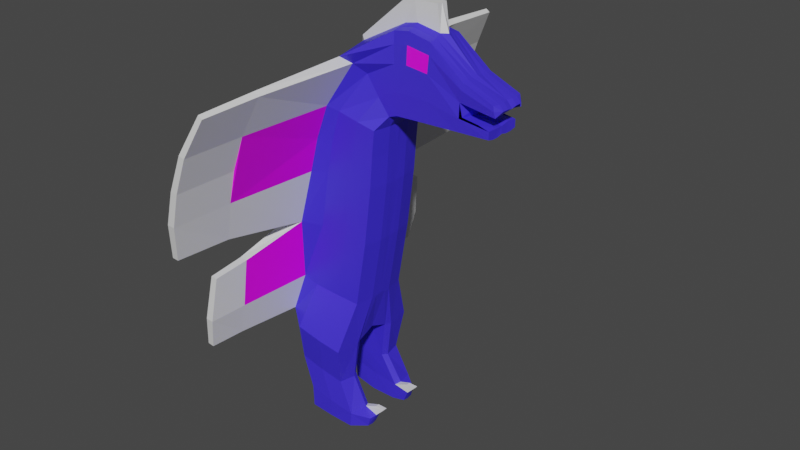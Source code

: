 # Source: deinonymoth.blend  (saved by Blender 3.3.6; exported with 4.5.12 LTS)
import bpy
from mathutils import Matrix  # noqa: F401  (used for matrix-valued properties, if any)

bpy.ops.wm.read_factory_settings(use_empty=True)
scene = bpy.context.scene
scene.name = 'Scene'

# ---- collections
col_collection = bpy.data.collections.new('Collection'); scene.collection.children.link(col_collection)

# ---- images (referenced by path relative to the original .blend; pixels are not part of the script)
import os
ASSET_DIR = os.environ.get("B2B_ASSET_DIR", "")  # directory of the original .blend (textures are referenced by path, not embedded)
HERE = os.path.dirname(os.path.abspath(__file__))  # packed textures are extracted next to this script under _unpacked/

def load_image(name, relpath, width, height, colorspace="sRGB"):
    """Load a texture the original file referenced (path relative to the .blend, or extracted next to this script)."""
    p = next((c for c in (os.path.join(HERE, relpath), os.path.join(ASSET_DIR, relpath)) if relpath and os.path.exists(c)), "")
    if p:
        img = bpy.data.images.load(p, check_existing=True)
        img.name = name
    else:  # same state as the original file: an image datablock whose file is absent (Cycles renders it pink)
        img = bpy.data.images.new(name, width, height)
        img.source = "FILE"
        img.filepath = "//" + (relpath or name)
    img.colorspace_settings.name = colorspace
    return img
img_deinoneye_png = load_image('deinoneye.png', 'deinoneye.png', 1024, 1024, 'sRGB')
img_mothdot_png = load_image('mothdot.png', 'mothdot.png', 1024, 1024, 'sRGB')

# ---- materials (node trees are filled in below, after node groups)
mat_material_001 = bpy.data.materials.new('Material.001')
mat_material_001.use_transparent_shadow = False
mat_material_002 = bpy.data.materials.new('Material.002')
mat_material_002.use_transparent_shadow = False
mat_material_003 = bpy.data.materials.new('Material.003')
mat_material_003.use_transparent_shadow = False
mat_material_004 = bpy.data.materials.new('Material.004')
mat_material_004.use_transparent_shadow = False

# ---- material node trees
mat_material_001.use_nodes = True; mat_material_001.node_tree.nodes.clear()
_N = mat_material_001.node_tree.nodes; _L = mat_material_001.node_tree.links
n0 = _N.new('ShaderNodeBsdfPrincipled'); n0.name = 'Principled BSDF'; n0.location = (10, 300)
n0.distribution = 'GGX'
n0.subsurface_method = 'RANDOM_WALK_SKIN'
n0.inputs[0].default_value = (0.04817, 0.02843, 0.7991, 1.0)
n0.inputs[3].default_value = 1.45
n0.inputs[27].default_value = (0.0, 0.0, 0.0, 1.0)
n0.inputs[28].default_value = 1.0
n1 = _N.new('ShaderNodeOutputMaterial'); n1.name = 'Material Output'; n1.location = (300, 300)
_L.new(n0.outputs[0], n1.inputs[0])
n1.is_active_output = True
mat_material_002.use_nodes = True; mat_material_002.node_tree.nodes.clear()
_N = mat_material_002.node_tree.nodes; _L = mat_material_002.node_tree.links
n0 = _N.new('ShaderNodeBsdfPrincipled'); n0.name = 'Principled BSDF'; n0.location = (10, 300)
n0.distribution = 'GGX'
n0.subsurface_method = 'RANDOM_WALK_SKIN'
n0.inputs[3].default_value = 1.45
n0.inputs[27].default_value = (0.0, 0.0, 0.0, 1.0)
n0.inputs[28].default_value = 1.0
n1 = _N.new('ShaderNodeOutputMaterial'); n1.name = 'Material Output'; n1.location = (300, 300)
_L.new(n0.outputs[0], n1.inputs[0])
n1.is_active_output = True
mat_material_003.use_nodes = True; mat_material_003.node_tree.nodes.clear()
_N = mat_material_003.node_tree.nodes; _L = mat_material_003.node_tree.links
n0 = _N.new('ShaderNodeBsdfPrincipled'); n0.name = 'Principled BSDF'; n0.location = (10, 300)
n0.distribution = 'GGX'
n0.subsurface_method = 'RANDOM_WALK_SKIN'
n0.inputs[3].default_value = 1.45
n0.inputs[27].default_value = (0.0, 0.0, 0.0, 1.0)
n0.inputs[28].default_value = 1.0
n1 = _N.new('ShaderNodeOutputMaterial'); n1.name = 'Material Output'; n1.location = (300, 300)
n2 = _N.new('ShaderNodeTexImage'); n2.name = 'Image Texture'; n2.location = (-280, 275)
n2.image = img_deinoneye_png
_L.new(n0.outputs[0], n1.inputs[0])
_L.new(n2.outputs[0], n0.inputs[0])
n1.is_active_output = True
mat_material_004.use_nodes = True; mat_material_004.node_tree.nodes.clear()
_N = mat_material_004.node_tree.nodes; _L = mat_material_004.node_tree.links
n0 = _N.new('ShaderNodeBsdfPrincipled'); n0.name = 'Principled BSDF'; n0.location = (10, 300)
n0.distribution = 'GGX'
n0.subsurface_method = 'RANDOM_WALK_SKIN'
n0.inputs[3].default_value = 1.45
n0.inputs[27].default_value = (0.0, 0.0, 0.0, 1.0)
n0.inputs[28].default_value = 1.0
n1 = _N.new('ShaderNodeOutputMaterial'); n1.name = 'Material Output'; n1.location = (300, 300)
n2 = _N.new('ShaderNodeTexImage'); n2.name = 'Image Texture'; n2.location = (-280, 275)
n2.image = img_mothdot_png
_L.new(n0.outputs[0], n1.inputs[0])
_L.new(n2.outputs[0], n0.inputs[0])
n1.is_active_output = True

# ---- world
world_world = bpy.data.worlds.new('World'); scene.world = world_world
world_world.use_nodes = True; world_world.node_tree.nodes.clear()
_N = world_world.node_tree.nodes; _L = world_world.node_tree.links
n0 = _N.new('ShaderNodeOutputWorld'); n0.name = 'World Output'; n0.location = (300, 300)
n1 = _N.new('ShaderNodeBackground'); n1.name = 'Background'; n1.location = (10, 300)
n1.inputs[0].default_value = (0.05088, 0.05088, 0.05088, 1.0)
_L.new(n1.outputs[0], n0.inputs[0])
n0.is_active_output = True
world_world.color = (0.05088, 0.05088, 0.05088)
world_world.use_sun_shadow = False
world_world.sun_shadow_jitter_overblur = 0.0

# ---- meshes
me_plane = bpy.data.meshes.new('Plane')
me_plane.from_pydata([(-1.408, 0.0, 3.392), (0.7768, 0.0, 3.226), (-1.171, 0.0, 5.058), (1.057, 0.0, 4.881), (-0.9119, 0.0, 6.48), (1.238, 0.0, 6.331), (-0.324, 0.0, 8.203), (1.363, 0.0, 7.779), (-1.54, 0.0, 2.505), (0.4811, 0.0, 2.146), (0.3065, 0.0, 9.389), (1.509, 0.0, 8.031), (1.76, -3.29e-07, 10.16), (1.686, -5.249e-08, 8.102), (1.882, -5.249e-08, 8.102), (2.694, 0.0, 10.09), (2.339, -5.468e-08, 8.118), (3.434, 0.0, 9.373), (3.335, -6.565e-08, 8.2), (4.185, 0.0, 9.012), (4.102, 0.0, 8.252), (-1.117, -1.263, 5.06), (-1.408, -0.8188, 3.347), (0.6896, -0.7737, 3.205), (0.9779, -0.7737, 4.898), (1.162, -0.7737, 6.374), (-0.9094, -0.9025, 6.514), (1.291, -0.7737, 7.81), (-0.2789, -1.141, 8.229), (-1.564, -0.8188, 2.473), (0.475, -1.248, 1.967), (1.469, -0.4761, 8.097), (0.5336, -0.9984, 9.399), (1.691, -0.4761, 8.174), (1.62, -0.4761, 10.06), (1.917, -0.4761, 8.182), (2.005, -0.4761, 10.12), (2.415, -0.4761, 8.203), (2.588, -0.4761, 9.997), (3.329, -0.4761, 8.232), (3.43, -0.4761, 9.328), (4.102, -0.4679, 8.252), (4.185, -0.4679, 9.012), (-1.286, 0.0, 2.305), (4.325, 0.0, 8.856), (-0.9716, -0.8149, 3.42), (-0.7997, -1.024, 5.034), (-0.4837, -0.9514, 6.404), (0.05038, -0.93, 8.142), (-1.225, -0.9564, 2.474), (0.6774, -0.7401, 9.205), (1.631, -0.5007, 9.766), (1.992, -0.5007, 9.819), (2.562, -0.5007, 9.721), (3.414, -0.5007, 9.159), (4.211, -0.4761, 8.888), (-0.8309, -3.273, 5.459), (-1.024, -3.271, 5.475), (-0.5967, -3.351, 6.446), (-0.8669, -3.348, 6.466), (-0.06426, -3.351, 8.145), (-0.2764, -3.348, 8.204), (0.4038, -3.251, 9.102), (0.2943, -3.249, 9.203), (-1.153, -2.693, 4.652), (-1.365, -2.9, 3.345), (-0.9587, -2.695, 4.637), (-1.54, -2.786, 2.505), (-1.094, -2.731, 3.397), (-1.305, -2.663, 2.566), (-0.8438, 0.0, 2.213), (-0.5845, -0.7983, 3.293), (-0.8129, -1.252, 2.206), (4.139, 0.0, 8.748), (-0.3275, -0.7983, 5.005), (-0.09531, -0.7983, 6.459), (0.2967, -0.7983, 8.033), (0.8861, -0.5007, 8.956), (1.644, -0.5007, 9.339), (1.972, -0.5007, 9.381), (2.522, -0.5007, 9.313), (3.342, -0.4589, 8.875), (4.234, -0.4589, 8.748), (-0.1046, 0.0, 2.059), (0.1033, -0.7983, 3.246), (-0.1139, -1.272, 2.075), (4.09, 0.0, 8.416), (0.3775, -0.7983, 4.947), (0.5835, -0.7983, 6.413), (0.834, -0.7983, 7.914), (1.201, -0.5007, 8.491), (1.668, -0.5007, 8.709), (1.943, -0.5007, 8.733), (2.464, -0.5007, 8.713), (3.359, -0.5007, 8.542), (4.102, -0.4694, 8.434), (3.401, -0.4381, 8.561), (3.797, -0.4068, 8.482), (4.083, -0.2503, 8.458), (3.492, 0.0, 8.514), (4.122, -0.2503, 8.729), (3.836, -0.4068, 8.786), (3.544, 0.0, 8.757), (-1.408, -0.1508, 3.347), (-1.174, -0.1508, 5.076), (1.508, -0.1508, 8.037), (1.358, -0.1508, 7.802), (4.097, -0.151, 8.214), (3.335, -0.1505, 8.2), (-0.9094, -0.1508, 6.514), (-0.3501, -0.1508, 8.169), (1.999, -0.1696, 10.23), (2.58, -0.1508, 10.11), (1.244, -0.1508, 6.369), (2.339, -0.1505, 8.118), (1.882, -0.1505, 8.102), (1.063, -0.1508, 4.89), (0.7714, -0.1508, 3.202), (0.4959, -0.1508, 9.546), (1.662, -0.1507, 10.16), (0.4918, -0.4764, 1.958), (-1.564, -0.1508, 2.473), (1.686, -0.1505, 8.102), (3.432, -0.1508, 9.349), (4.224, -0.1508, 9.005), (4.328, -0.151, 8.882), (-1.286, -0.1505, 2.305), (-0.8438, -0.4761, 2.213), (-0.1046, -0.4761, 2.059), (1.76, -3.29e-07, 10.16), (0.4534, -2.609e-07, 9.653), (1.76, -0.1505, 10.16), (0.4534, -0.1505, 9.653), (1.892, 0.0, 10.72), (1.696, 0.0, 10.72), (2.496, 0.0, 10.71), (2.496, -0.1505, 10.71), (1.696, -0.1505, 10.72), (1.892, -0.1505, 10.72), (1.696, 0.0, 10.72), (1.3, 0.0, 7.143), (1.696, -0.1505, 10.72), (-0.6776, 0.0, 7.305), (-0.6791, -0.9025, 7.3), (1.225, -0.7737, 7.145), (-0.2661, -0.9406, 7.274), (-0.63, -3.366, 7.306), (-0.3786, -3.369, 7.282), (0.06907, -0.7983, 7.239), (0.6931, -0.7983, 7.188), (1.3, -0.1508, 7.139), (-0.6791, -0.1508, 7.3), (-0.2351, -1.09, 1.103), (0.355, -1.066, 0.9798), (0.355, -0.5014, 0.9798), (-1.049, -0.4761, 1.23), (-0.8725, -1.066, 1.235), (-0.3094, -0.4761, 1.076), (0.07454, -1.127, 0.3268), (0.7339, -1.108, 0.2072), (0.775, -0.5337, 0.2203), (-0.5628, -0.538, 0.4403), (-0.5628, -1.102, 0.4403), (0.1553, -0.5249, 0.2895), (0.05315, -1.108, -0.1513), (0.6912, -1.108, -0.1685), (0.713, -0.5249, -0.2142), (-0.549, -0.5505, -0.1046), (-0.549, -1.1, -0.1046), (0.04935, -0.5249, -0.2142), (1.181, -0.5441, 0.1392), (1.121, -0.8424, 0.09035), (1.05, -0.5505, -0.1533), (1.05, -0.8424, -0.1533), (-1.408, -0.3093, 3.347), (1.508, -0.3093, 8.037), (4.097, -0.3111, 8.214), (-0.9094, -0.3093, 6.514), (2.007, -0.3093, 10.16), (2.406, -0.3093, 8.126), (1.063, -0.3093, 4.89), (0.5065, -0.3093, 9.519), (0.558, -0.635, 1.949), (1.688, -0.3093, 8.096), (4.224, -0.3093, 9.005), (4.328, -0.3111, 8.882), (-1.286, -0.3039, 2.305), (-0.9247, -0.635, 2.102), (-1.174, -0.3093, 5.076), (1.358, -0.3093, 7.802), (3.335, -0.3039, 8.2), (-0.3501, -0.3093, 8.169), (2.593, -0.3093, 10.04), (1.244, -0.3093, 6.369), (1.915, -0.3093, 8.104), (0.7714, -0.3093, 3.202), (1.621, -0.3093, 10.1), (-1.564, -0.3093, 2.473), (3.432, -0.3093, 9.349), (1.3, -0.3093, 7.139), (-0.6791, -0.3093, 7.3), (0.438, -0.6411, 0.9625), (-0.9649, -0.6411, 1.255), (0.8432, -0.6779, 0.2568), (-0.6552, -0.6777, 0.4595), (0.6779, -0.6838, -0.2142), (-0.5842, -0.6838, -0.132), (0.0399, -0.6838, -0.2142), (1.185, -0.6827, 0.1416), (1.061, -0.6838, -0.1685), (1.408, -0.5505, 0.3755), (1.152, -0.5505, 0.3755), (1.152, -0.6528, 0.3755), (1.408, -0.6528, 0.3755), (-0.8221, -4.721, 5.536), (-0.9842, -4.721, 5.549), (-0.6278, -4.889, 6.441), (-0.8161, -4.889, 6.455), (-0.0863, -4.889, 8.144), (-0.2335, -4.889, 8.189), (-0.5822, -4.907, 7.295), (0.3622, -4.721, 9.044), (0.2629, -4.721, 9.119), (-0.4062, -4.907, 7.277), (-1.156, -3.584, 4.537), (-1.332, -3.689, 3.399), (-0.9932, -3.584, 4.525), (-1.476, -3.584, 2.618), (-1.142, -3.689, 3.381), (-1.316, -3.584, 2.595)], [(94, 96)], [(84, 23, 24, 87), (87, 24, 25, 88), (149, 144, 27, 89), (45, 46, 66, 68), (89, 27, 31, 90), (90, 31, 33, 91), (91, 33, 35, 92), (92, 35, 37, 93), (93, 37, 39, 94), (94, 39, 41, 95), (188, 174, 22, 21), (189, 175, 31, 27), (190, 176, 41, 39), (200, 177, 26, 143), (192, 178, 36, 38), (199, 189, 27, 144), (194, 179, 37, 35), (195, 180, 24, 23), (196, 181, 32, 34), (187, 127, 155, 202), (175, 183, 33, 31), (182, 195, 23, 30), (198, 192, 38, 40), (174, 197, 29, 22), (179, 190, 39, 37), (177, 188, 21, 26), (178, 196, 34, 36), (185, 184, 42, 55), (180, 193, 25, 24), (183, 194, 35, 33), (181, 191, 28, 32), (184, 198, 40, 42), (73, 44, 125, 185, 55, 82, 100), (197, 186, 49, 29), (40, 54, 55, 42), (38, 53, 54, 40), (36, 52, 53, 38), (34, 51, 52, 36), (32, 50, 51, 34), (48, 50, 62, 60), (71, 45, 49, 72), (28, 143, 26, 59, 146, 61), (50, 32, 63, 62), (29, 49, 69, 67), (56, 58, 216, 214), (59, 57, 215, 217), (58, 147, 223, 216), (26, 21, 57, 59), (32, 28, 61, 63), (21, 46, 56, 57), (46, 47, 58, 56), (64, 65, 225, 224), (65, 67, 227, 225), (21, 22, 65, 64), (46, 21, 64, 66), (22, 29, 67, 65), (49, 45, 68, 69), (84, 71, 72, 85), (82, 101, 100), (186, 187, 72, 49), (54, 81, 101, 82, 55), (53, 80, 81, 54), (52, 79, 80, 53), (51, 78, 79, 52), (50, 77, 78, 51), (48, 76, 77, 50), (145, 148, 76, 48), (46, 74, 75, 47), (45, 71, 74, 46), (20, 86, 98, 95, 41, 176, 107), (23, 84, 85, 30), (127, 128, 157, 155), (96, 97, 99), (80, 93, 94, 81), (79, 92, 93, 80), (78, 91, 92, 79), (77, 90, 91, 78), (76, 89, 90, 77), (148, 149, 89, 76), (74, 87, 88, 75), (71, 84, 87, 74), (99, 98, 86), (99, 97, 98), (97, 95, 98), (100, 102, 73), (100, 101, 102), (101, 81, 102), (102, 81, 96, 99), (70, 83, 128, 127), (43, 70, 127, 126), (8, 43, 126, 121), (19, 17, 123, 124), (10, 6, 110, 118), (13, 14, 115, 122), (3, 5, 113, 116), (44, 19, 124, 125), (112, 15, 135, 136), (4, 2, 104, 109), (16, 18, 108, 114), (0, 8, 121, 103), (17, 15, 112, 123), (9, 1, 117, 120), (11, 13, 122, 105), (83, 9, 120, 128), (10, 118, 132, 130), (1, 3, 116, 117), (14, 16, 114, 115), (140, 7, 106, 150), (119, 111, 138, 137), (142, 4, 109, 151), (18, 20, 107, 108), (7, 11, 105, 106), (2, 0, 103, 104), (132, 131, 141), (118, 119, 131, 132), (119, 12, 129, 131), (133, 134, 137, 138), (135, 133, 138, 136), (6, 142, 151, 110), (12, 119, 137, 134), (131, 129, 139, 141), (111, 112, 136, 138), (5, 140, 150, 113), (130, 132, 141, 139), (75, 88, 149, 148), (47, 75, 148, 145), (62, 63, 222, 221), (193, 199, 144, 25), (191, 200, 143, 28), (88, 25, 144, 149), (202, 155, 161, 204), (157, 154, 160, 163), (85, 72, 156, 152), (30, 85, 152, 153), (128, 120, 154, 157), (182, 30, 153, 201), (158, 162, 168, 164), (161, 163, 169, 167), (153, 152, 158, 159), (155, 157, 163, 161), (152, 156, 162, 158), (201, 153, 159, 203), (207, 205, 165, 164), (206, 207, 164, 168), (205, 166, 172, 209), (163, 160, 166, 169), (204, 161, 167, 206), (159, 158, 164, 165), (208, 171, 173, 209), (159, 165, 173, 171), (203, 159, 171, 208), (166, 160, 170, 172), (160, 203, 212, 211), (170, 208, 209, 172), (162, 204, 206, 168), (165, 205, 209, 173), (167, 169, 207, 206), (169, 166, 205, 207), (154, 201, 203, 160), (120, 182, 201, 154), (156, 202, 204, 162), (110, 151, 200, 191), (113, 150, 199, 193), (126, 127, 187, 186), (121, 126, 186, 197), (124, 123, 198, 184), (118, 110, 191, 181), (122, 115, 194, 183), (116, 113, 193, 180), (125, 124, 184, 185), (111, 119, 196, 178), (109, 104, 188, 177), (114, 108, 190, 179), (103, 121, 197, 174), (123, 112, 192, 198), (120, 117, 195, 182), (105, 122, 183, 175), (72, 187, 202, 156), (119, 118, 181, 196), (117, 116, 180, 195), (115, 114, 179, 194), (150, 106, 189, 199), (112, 111, 178, 192), (151, 109, 177, 200), (108, 107, 176, 190), (106, 105, 175, 189), (104, 103, 174, 188), (211, 212, 213, 210), (203, 208, 213, 212), (208, 170, 210, 213), (170, 160, 211, 210), (219, 218, 221, 222), (220, 223, 218, 219), (215, 214, 216, 217), (217, 216, 223, 220), (63, 61, 219, 222), (57, 56, 214, 215), (60, 62, 221, 218), (146, 59, 217, 220), (61, 146, 220, 219), (147, 60, 218, 223), (228, 225, 227, 229), (225, 228, 226, 224), (69, 68, 228, 229), (66, 64, 224, 226), (68, 66, 226, 228), (67, 69, 229, 227), (47, 145, 48, 60, 147, 58)])
me_plane.polygons.foreach_set('material_index', [0, 0, 0, 3, 0, 0, 0, 0, 0, 0, 0, 0, 0, 0, 0, 0, 0, 0, 0, 0, 0, 0, 0, 0, 0, 0, 0, 0, 0, 0, 0, 0, 0, 0, 0, 0, 0, 0, 0, 1, 0, 3, 1, 0, 1, 1, 1, 1, 1, 1, 1, 1, 1, 3, 1, 1, 1, 0, 0, 0, 0, 0, 2, 0, 0, 0, 0, 0, 0, 0, 0, 0, 0, 0, 0, 0, 0, 0, 0, 0, 0, 0, 0, 0, 0, 0, 0, 0, 0, 0, 0, 0, 0, 0, 0, 0, 1, 0, 0, 0, 0, 0, 0, 0, 1, 0, 0, 0, 1, 0, 0, 0, 0, 1, 1, 0, 1, 1, 0, 0, 0, 1, 0, 1, 0, 0, 1, 0, 0, 0, 0, 0, 0, 0, 0, 0, 0, 0, 0, 0, 0, 0, 0, 0, 0, 0, 0, 0, 0, 0, 0, 0, 1, 0, 0, 0, 0, 0, 0, 0, 0, 0, 0, 0, 0, 0, 0, 0, 0, 0, 0, 0, 0, 0, 0, 0, 0, 0, 0, 0, 0, 0, 0, 0, 0, 0, 0, 1, 1, 1, 1, 1, 1, 1, 1, 1, 1, 1, 1, 1, 1, 1, 1, 1, 1, 1, 0, 3])
_uv = me_plane.uv_layers.new(name='UVMap')
_uv.uv.foreach_set('vector', [0.6978, 0.0, 1.0, 0.0, 1.0, 1.0, 0.6978, 1.0, 0.6978, 1.0, 1.0, 1.0, 1.0, 1.0, 0.6978, 1.0, 0.6978, 1.0, 1.0, 1.0, 1.0, 1.0, 0.6978, 1.0, 0.9844, 0.0, 1.002, 1.02, 0.01948, 1.0, 0.03702, 0.0, 0.6978, 1.0, 1.0, 1.0, 1.0, 1.0, 0.6978, 1.0, 0.6978, 1.0, 1.0, 1.0, 1.0, 1.0, 0.6978, 1.0, 0.6978, 1.0, 1.0, 1.0, 1.0, 1.0, 0.6978, 1.0, 0.6978, 1.0, 1.0, 1.0, 1.0, 1.0, 0.6978, 1.0, 0.6978, 1.0, 1.0, 1.0, 1.0, 1.0, 0.6978, 1.0, 0.6978, 1.0, 1.0, 1.0, 1.0, 1.0, 0.6978, 1.0, 0.0, 1.0, 0.0, 0.0, 0.0, 0.0, 0.0, 1.0, 1.0, 1.0, 1.0, 1.0, 1.0, 1.0, 1.0, 1.0, 1.0, 1.0, 1.0, 1.0, 1.0, 1.0, 1.0, 1.0, 0.0, 1.0, 0.0, 1.0, 0.0, 1.0, 0.0, 1.0, 0.0, 1.0, 0.0, 1.0, 0.0, 1.0, 0.0, 1.0, 1.0, 1.0, 1.0, 1.0, 1.0, 1.0, 1.0, 1.0, 1.0, 1.0, 1.0, 1.0, 1.0, 1.0, 1.0, 1.0, 1.0, 0.0, 1.0, 1.0, 1.0, 1.0, 1.0, 0.0, 0.0, 1.0, 0.0, 1.0, 0.0, 1.0, 0.0, 1.0, 0.3611, 0.0, 0.3611, 0.0, 0.3611, 0.0, 0.3611, 0.0, 1.0, 1.0, 1.0, 1.0, 1.0, 1.0, 1.0, 1.0, 1.0, 0.0, 1.0, 0.0, 1.0, 0.0, 1.0, 0.0, 0.0, 1.0, 0.0, 1.0, 0.0, 1.0, 0.0, 1.0, 0.0, 0.0, 0.0, 0.0, 0.0, 0.0, 0.0, 0.0, 1.0, 1.0, 1.0, 1.0, 1.0, 1.0, 1.0, 1.0, 0.0, 1.0, 0.0, 1.0, 0.0, 1.0, 0.0, 1.0, 0.0, 1.0, 0.0, 1.0, 0.0, 1.0, 0.0, 1.0, 0.1598, 1.0, 0.0, 1.0, 0.0, 1.0, 0.1598, 1.0, 1.0, 1.0, 1.0, 1.0, 1.0, 1.0, 1.0, 1.0, 1.0, 1.0, 1.0, 1.0, 1.0, 1.0, 1.0, 1.0, 0.0, 1.0, 0.0, 1.0, 0.0, 1.0, 0.0, 1.0, 0.0, 1.0, 0.0, 1.0, 0.0, 1.0, 0.0, 1.0, 0.3611, 1.0, 0.1598, 1.0, 0.1598, 1.0, 0.1598, 1.0, 0.1598, 1.0, 0.3611, 1.0, 0.3611, 1.0, 0.0, 0.0, 0.1598, 0.0, 0.1598, 0.0, 0.0, 0.0, 0.0, 1.0, 0.1598, 1.0, 0.1598, 1.0, 0.0, 1.0, 0.0, 1.0, 0.1598, 1.0, 0.1598, 1.0, 0.0, 1.0, 0.0, 1.0, 0.1598, 1.0, 0.1598, 1.0, 0.0, 1.0, 0.0, 1.0, 0.1598, 1.0, 0.1598, 1.0, 0.0, 1.0, 0.0, 1.0, 0.1598, 1.0, 0.1598, 1.0, 0.0, 1.0, 0.1598, 1.0, 0.1598, 1.0, 0.1598, 1.0, 0.1598, 1.0, 0.3611, 0.0, 0.1598, 0.0, 0.1598, 0.0, 0.3611, 0.0, 1.018, 1.0, 0.0, 1.0, 0.0, 1.0, 0.0, 1.0, 0.03509, 0.01961, 1.035, 0.01961, 0.1598, 1.0, 0.0, 1.0, 0.0, 1.0, 0.1598, 1.0, 0.0, 0.0, 0.1598, 0.0, 0.1598, 0.0, 0.0, 0.0, 0.1598, 1.0, 0.1598, 1.0, 0.1598, 1.0, 0.1598, 1.0, 0.0, 1.0, 0.0, 1.0, 0.0, 1.0, 0.0, 1.0, 0.1598, 1.0, 0.1598, 1.0, 0.1598, 1.0, 0.1598, 1.0, 0.0, 1.0, 0.0, 1.0, 0.0, 1.0, 0.0, 1.0, 0.0, 1.0, 0.0, 1.0, 0.0, 1.0, 0.0, 1.0, 0.0, 1.0, 0.1598, 1.0, 0.1598, 1.0, 0.0, 1.0, 0.1598, 1.0, 0.1598, 1.0, 0.1598, 1.0, 0.1598, 1.0, 0.0, 1.0, 0.0, 0.0, 0.0, 0.0, 0.0, 1.0, 0.0, 0.0, 0.0, 0.0, 0.0, 0.0, 0.0, 0.0, 0.9825, 1.02, 1.018, 0.01961, 0.0, 0.0, 0.03509, 1.0, 0.1598, 1.0, 0.0, 1.0, 0.0, 1.0, 0.1598, 1.0, 0.0, 0.0, 0.0, 0.0, 0.0, 0.0, 0.0, 0.0, 0.1598, 0.0, 0.1598, 0.0, 0.1598, 0.0, 0.1598, 0.0, 0.6978, 0.0, 0.3611, 0.0, 0.3611, 0.0, 0.6978, 0.0, 0.3611, 1.0, 0.3611, 1.0, 0.3611, 1.0, 0.1598, 0.0, 0.3611, 0.0, 0.3611, 0.0, 0.1598, 0.0, 0.1598, 1.0, 0.3611, 1.0, 0.3611, 1.0, 0.3611, 1.0, 0.1598, 1.0, 0.1598, 1.0, 0.3611, 1.0, 0.3611, 1.0, 0.1598, 1.0, 1.004, 1.0, 0.9922, 0.01961, 0.01163, -5.96e-08, 0.0142, 0.9608, 0.1598, 1.0, 0.3611, 1.0, 0.3611, 1.0, 0.1598, 1.0, 0.1598, 1.0, 0.3611, 1.0, 0.3611, 1.0, 0.1598, 1.0, 0.1598, 1.0, 0.3611, 1.0, 0.3611, 1.0, 0.1598, 1.0, 0.1598, 1.0, 0.3611, 1.0, 0.3611, 1.0, 0.1598, 1.0, 0.1598, 1.0, 0.3611, 1.0, 0.3611, 1.0, 0.1598, 1.0, 0.1598, 0.0, 0.3611, 0.0, 0.3611, 1.0, 0.1598, 1.0, 1.0, 1.0, 0.6978, 1.0, 0.6978, 1.0, 0.6978, 1.0, 1.0, 1.0, 1.0, 1.0, 1.0, 1.0, 1.0, 0.0, 0.6978, 0.0, 0.6978, 0.0, 1.0, 0.0, 0.3611, 0.0, 0.6978, 0.0, 0.6978, 0.0, 0.3611, 0.0, 0.0, 0.0, 0.3489, 0.5, 0.3489, 0.5, 0.3611, 1.0, 0.6978, 1.0, 0.6978, 1.0, 0.3611, 1.0, 0.3611, 1.0, 0.6978, 1.0, 0.6978, 1.0, 0.3611, 1.0, 0.3611, 1.0, 0.6978, 1.0, 0.6978, 1.0, 0.3611, 1.0, 0.3611, 1.0, 0.6978, 1.0, 0.6978, 1.0, 0.3611, 1.0, 0.3611, 1.0, 0.6978, 1.0, 0.6978, 1.0, 0.3611, 1.0, 0.3611, 1.0, 0.6978, 1.0, 0.6978, 1.0, 0.3611, 1.0, 0.3611, 1.0, 0.6978, 1.0, 0.6978, 1.0, 0.3611, 1.0, 0.3611, 0.0, 0.6978, 0.0, 0.6978, 1.0, 0.3611, 1.0, 0.3489, 0.5, 0.6978, 1.0, 0.6978, 1.0, 0.3489, 0.5, 0.3489, 0.5, 0.6978, 1.0, 0.3489, 0.5, 0.6978, 1.0, 0.6978, 1.0, 0.3611, 1.0, 0.3611, 1.0, 0.3611, 1.0, 0.3611, 1.0, 0.3611, 1.0, 0.3611, 1.0, 0.3611, 1.0, 0.3611, 1.0, 0.3611, 1.0, 0.3611, 1.0, 0.3611, 1.0, 0.0, 0.0, 0.3489, 0.5, 0.3611, 0.0, 0.6978, 0.0, 0.6978, 0.0, 0.3611, 0.0, 0.1598, 0.0, 0.3611, 0.0, 0.3611, 0.0, 0.1598, 0.0, 0.0, 0.0, 0.1598, 0.0, 0.1598, 0.0, 0.0, 0.0, 0.0, 1.0, 0.0, 1.0, 0.0, 1.0, 0.0, 1.0, 0.0, 1.0, 0.0, 1.0, 0.0, 1.0, 0.0, 1.0, 1.0, 1.0, 1.0, 1.0, 1.0, 1.0, 1.0, 1.0, 1.0, 1.0, 1.0, 1.0, 1.0, 1.0, 1.0, 1.0, 0.1598, 1.0, 0.0, 1.0, 0.0, 1.0, 0.1598, 1.0, 0.0, 1.0, 0.0, 1.0, 0.0, 1.0, 0.0, 1.0, 0.0, 1.0, 0.0, 1.0, 0.0, 1.0, 0.0, 1.0, 1.0, 1.0, 1.0, 1.0, 1.0, 1.0, 1.0, 1.0, 0.0, 0.0, 0.0, 0.0, 0.0, 0.0, 0.0, 0.0, 0.0, 1.0, 0.0, 1.0, 0.0, 1.0, 0.0, 1.0, 1.0, 0.0, 1.0, 0.0, 1.0, 0.0, 1.0, 0.0, 1.0, 1.0, 1.0, 1.0, 1.0, 1.0, 1.0, 1.0, 0.6978, 0.0, 1.0, 0.0, 1.0, 0.0, 0.6978, 0.0, 0.0, 1.0, 0.0, 1.0, 0.0, 1.0, 0.0, 1.0, 1.0, 0.0, 1.0, 1.0, 1.0, 1.0, 1.0, 0.0, 1.0, 1.0, 1.0, 1.0, 1.0, 1.0, 1.0, 1.0, 1.0, 1.0, 1.0, 1.0, 1.0, 1.0, 1.0, 1.0, 0.0, 1.0, 0.0, 1.0, 0.0, 1.0, 0.0, 1.0, 0.0, 1.0, 0.0, 1.0, 0.0, 1.0, 0.0, 1.0, 1.0, 1.0, 1.0, 1.0, 1.0, 1.0, 1.0, 1.0, 1.0, 1.0, 1.0, 1.0, 1.0, 1.0, 1.0, 1.0, 0.0, 1.0, 0.0, 0.0, 0.0, 0.0, 0.0, 1.0, 0.0, 1.0, 0.0, 1.0, 0.0, 1.0, 0.0, 1.0, 0.0, 1.0, 0.0, 1.0, 0.0, 1.0, 0.0, 1.0, 0.0, 1.0, 0.0, 1.0, 0.0, 1.0, 0.0, 1.0, 0.0, 1.0, 0.0, 1.0, 0.0, 1.0, 0.0, 1.0, 0.0, 1.0, 0.0, 1.0, 0.0, 1.0, 0.0, 1.0, 0.0, 1.0, 0.0, 1.0, 0.0, 1.0, 0.0, 1.0, 0.0, 1.0, 0.0, 1.0, 0.0, 1.0, 0.0, 1.0, 0.0, 1.0, 0.0, 1.0, 0.0, 1.0, 0.0, 1.0, 0.0, 1.0, 0.0, 1.0, 0.0, 1.0, 1.0, 1.0, 1.0, 1.0, 1.0, 1.0, 1.0, 1.0, 0.0, 1.0, 0.0, 1.0, 0.0, 1.0, 0.0, 1.0, 0.3611, 1.0, 0.6978, 1.0, 0.6978, 1.0, 0.3611, 1.0, 0.1598, 1.0, 0.3611, 1.0, 0.3611, 1.0, 0.1598, 1.0, 0.1598, 1.0, 0.0, 1.0, 0.0, 1.0, 0.1598, 1.0, 1.0, 1.0, 1.0, 1.0, 1.0, 1.0, 1.0, 1.0, 0.0, 1.0, 0.0, 1.0, 0.0, 1.0, 0.0, 1.0, 0.6978, 1.0, 1.0, 1.0, 1.0, 1.0, 0.6978, 1.0, 0.3611, 0.0, 0.3611, 0.0, 0.3611, 0.0, 0.3611, 0.0, 0.6978, 0.0, 1.0, 0.0, 1.0, 0.0, 0.6978, 0.0, 0.6978, 0.0, 0.3611, 0.0, 0.3611, 0.0, 0.6978, 0.0, 1.0, 0.0, 0.6978, 0.0, 0.6978, 0.0, 1.0, 0.0, 0.6978, 0.0, 1.0, 0.0, 1.0, 0.0, 0.6978, 0.0, 1.0, 0.0, 1.0, 0.0, 1.0, 0.0, 1.0, 0.0, 0.6978, 0.0, 0.3611, 0.0, 0.3611, 0.0, 0.6978, 0.0, 0.3611, 0.0, 0.6978, 0.0, 0.6978, 0.0, 0.3611, 0.0, 1.0, 0.0, 0.6978, 0.0, 0.6978, 0.0, 1.0, 0.0, 0.3611, 0.0, 0.6978, 0.0, 0.6978, 0.0, 0.3611, 0.0, 0.6978, 0.0, 0.3611, 0.0, 0.3611, 0.0, 0.6978, 0.0, 1.0, 0.0, 1.0, 0.0, 1.0, 0.0, 1.0, 0.0, 0.6978, 0.0, 1.0, 0.0, 1.0, 0.0, 0.6978, 0.0, 0.3611, 0.0, 0.6978, 0.0, 0.6978, 0.0, 0.3611, 0.0, 1.0, 0.0, 1.0, 0.0, 1.0, 0.0, 1.0, 0.0, 0.6978, 0.0, 1.0, 0.0, 1.0, 0.0, 0.6978, 0.0, 0.3611, 0.0, 0.3611, 0.0, 0.3611, 0.0, 0.3611, 0.0, 1.0, 0.0, 0.6978, 0.0, 0.6978, 0.0, 1.0, 0.0, 1.0, 0.0, 1.0, 0.0, 1.0, 0.0, 1.0, 0.0, 1.0, 0.0, 1.0, 0.0, 1.0, 0.0, 1.0, 0.0, 1.0, 0.0, 1.0, 0.0, 1.0, 0.0, 1.0, 0.0, 1.0, 0.0, 1.0, 0.0, 1.0, 0.0, 1.0, 0.0, 1.0, 0.0, 1.0, 0.0, 1.0, 0.0, 1.0, 0.0, 1.0, 0.0, 1.0, 0.0, 1.0, 0.0, 1.0, 0.0, 0.3611, 0.0, 0.3611, 0.0, 0.3611, 0.0, 0.3611, 0.0, 1.0, 0.0, 1.0, 0.0, 1.0, 0.0, 1.0, 0.0, 0.3611, 0.0, 0.6978, 0.0, 0.6978, 0.0, 0.3611, 0.0, 0.6978, 0.0, 1.0, 0.0, 1.0, 0.0, 0.6978, 0.0, 1.0, 0.0, 1.0, 0.0, 1.0, 0.0, 1.0, 0.0, 1.0, 0.0, 1.0, 0.0, 1.0, 0.0, 1.0, 0.0, 0.3611, 0.0, 0.3611, 0.0, 0.3611, 0.0, 0.3611, 0.0, 0.0, 1.0, 0.0, 1.0, 0.0, 1.0, 0.0, 1.0, 1.0, 1.0, 1.0, 1.0, 1.0, 1.0, 1.0, 1.0, 0.1598, 0.0, 0.3611, 0.0, 0.3611, 0.0, 0.1598, 0.0, 0.0, 0.0, 0.1598, 0.0, 0.1598, 0.0, 0.0, 0.0, 0.0, 1.0, 0.0, 1.0, 0.0, 1.0, 0.0, 1.0, 0.0, 1.0, 0.0, 1.0, 0.0, 1.0, 0.0, 1.0, 1.0, 1.0, 1.0, 1.0, 1.0, 1.0, 1.0, 1.0, 1.0, 1.0, 1.0, 1.0, 1.0, 1.0, 1.0, 1.0, 0.1598, 1.0, 0.0, 1.0, 0.0, 1.0, 0.1598, 1.0, 0.0, 1.0, 0.0, 1.0, 0.0, 1.0, 0.0, 1.0, 0.0, 1.0, 0.0, 1.0, 0.0, 1.0, 0.0, 1.0, 1.0, 1.0, 1.0, 1.0, 1.0, 1.0, 1.0, 1.0, 0.0, 0.0, 0.0, 0.0, 0.0, 0.0, 0.0, 0.0, 0.0, 1.0, 0.0, 1.0, 0.0, 1.0, 0.0, 1.0, 1.0, 0.0, 1.0, 0.0, 1.0, 0.0, 1.0, 0.0, 1.0, 1.0, 1.0, 1.0, 1.0, 1.0, 1.0, 1.0, 0.3611, 0.0, 0.3611, 0.0, 0.3611, 0.0, 0.3611, 0.0, 0.0, 1.0, 0.0, 1.0, 0.0, 1.0, 0.0, 1.0, 1.0, 0.0, 1.0, 1.0, 1.0, 1.0, 1.0, 0.0, 1.0, 1.0, 1.0, 1.0, 1.0, 1.0, 1.0, 1.0, 1.0, 1.0, 1.0, 1.0, 1.0, 1.0, 1.0, 1.0, 0.0, 1.0, 0.0, 1.0, 0.0, 1.0, 0.0, 1.0, 0.0, 1.0, 0.0, 1.0, 0.0, 1.0, 0.0, 1.0, 1.0, 1.0, 1.0, 1.0, 1.0, 1.0, 1.0, 1.0, 1.0, 1.0, 1.0, 1.0, 1.0, 1.0, 1.0, 1.0, 0.0, 1.0, 0.0, 0.0, 0.0, 0.0, 0.0, 1.0, 1.0, 0.0, 1.0, 0.0, 1.0, 0.0, 1.0, 0.0, 1.0, 0.0, 1.0, 0.0, 1.0, 0.0, 1.0, 0.0, 1.0, 0.0, 1.0, 0.0, 1.0, 0.0, 1.0, 0.0, 1.0, 0.0, 1.0, 0.0, 1.0, 0.0, 1.0, 0.0, 0.0, 1.0, 0.1598, 1.0, 0.1598, 1.0, 0.0, 1.0, 0.0, 1.0, 0.1598, 1.0, 0.1598, 1.0, 0.0, 1.0, 0.0, 1.0, 0.1598, 1.0, 0.1598, 1.0, 0.0, 1.0, 0.0, 1.0, 0.1598, 1.0, 0.1598, 1.0, 0.0, 1.0, 0.0, 1.0, 0.0, 1.0, 0.0, 1.0, 0.0, 1.0, 0.0, 1.0, 0.1598, 1.0, 0.1598, 1.0, 0.0, 1.0, 0.1598, 1.0, 0.1598, 1.0, 0.1598, 1.0, 0.1598, 1.0, 0.0, 1.0, 0.0, 1.0, 0.0, 1.0, 0.0, 1.0, 0.0, 1.0, 0.0, 1.0, 0.0, 1.0, 0.0, 1.0, 0.1598, 1.0, 0.1598, 1.0, 0.1598, 1.0, 0.1598, 1.0, 0.1598, 0.0, 0.0, 0.0, 0.0, 0.0, 0.1598, 0.0, 0.0, 0.0, 0.1598, 0.0, 0.1598, 1.0, 0.0, 1.0, 0.1598, 0.0, 0.1598, 0.0, 0.1598, 0.0, 0.1598, 0.0, 0.1598, 1.0, 0.0, 1.0, 0.0, 1.0, 0.1598, 1.0, 0.1598, 0.0, 0.1598, 1.0, 0.1598, 1.0, 0.1598, 0.0, 0.0, 0.0, 0.1598, 0.0, 0.1598, 0.0, 0.0, 0.0, 0.001933, 0.9608, 0.001934, 0.9608, 0.01948, 0.0, 0.9844, 1.192e-07, 1.002, 1.0, 0.001934, 0.9608])
me_plane.materials.append(mat_material_001)
me_plane.materials.append(mat_material_002)
me_plane.materials.append(mat_material_003)
me_plane.materials.append(mat_material_004)
me_plane.update()

# ---- objects
ob_plane = bpy.data.objects.new('Plane', me_plane)

# ---- transforms, parenting, visibility, modifiers, constraints
ob_plane.location = (0.0, 0.0, 0.0)
_m = ob_plane.modifiers.new('Mirror', 'MIRROR')
_m.use_axis = (False, True, False)
_m.use_clip = True

# ---- collection membership
col_collection.objects.link(ob_plane)

# ---- scene / render settings (as saved in the file)
scene.frame_start = 1; scene.frame_end = 250; scene.frame_set(1)
scene.render.engine = 'BLENDER_EEVEE_NEXT'
scene.cycles.sampling_pattern = 'TABULATED_SOBOL'
scene.cycles.use_light_tree = False
scene.view_settings.view_transform = 'Filmic'
bpy.context.view_layer.update()

# ---- added for rendering (the .blend has no active camera and no usable light): camera, sun
cam_auto = bpy.data.cameras.new('AutoCamera')
cam_auto.lens = 50.0
cam_auto.sensor_width = 36.0
cam_auto.clip_end = 1000.0
ob_auto_camera = bpy.data.objects.new('AutoCamera', cam_auto)
scene.collection.objects.link(ob_auto_camera)
ob_auto_camera.location = (16.0303, -17.5782, 16.9734)
ob_auto_camera.rotation_euler = (1.09748, -7.21219e-08, 0.694738)
scene.camera = ob_auto_camera
light_auto_sun = bpy.data.lights.new('AutoSun', 'SUN')
light_auto_sun.energy = 3.0
light_auto_sun.angle = 0.0523599
ob_auto_sun = bpy.data.objects.new('AutoSun', light_auto_sun)
scene.collection.objects.link(ob_auto_sun)
ob_auto_sun.rotation_euler = (0.872665, 0.174533, 0.523599)
bpy.context.view_layer.update()
